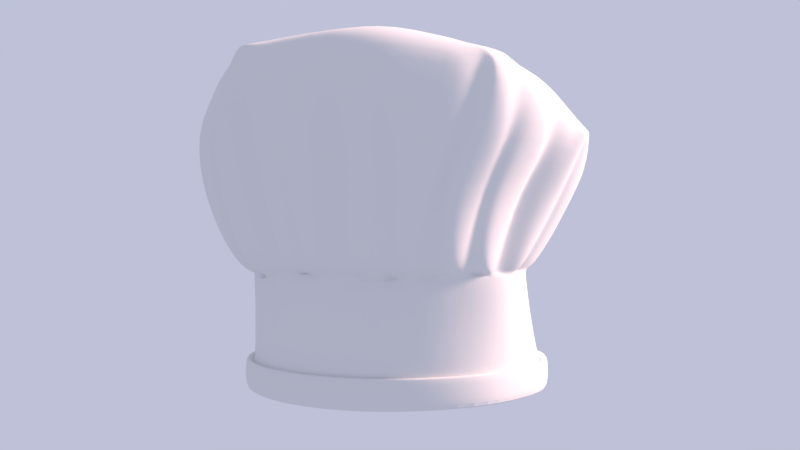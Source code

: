 # Source: hats.blend  (saved by Blender 3.4.6; exported with 4.5.12 LTS)
import bpy
from mathutils import Matrix  # noqa: F401  (used for matrix-valued properties, if any)

bpy.ops.wm.read_factory_settings(use_empty=True)
scene = bpy.context.scene
scene.name = 'Scene'

# ---- collections
col_collection_1 = bpy.data.collections.new('Collection 1'); scene.collection.children.link(col_collection_1)

# ---- materials (node trees are filled in below, after node groups)
mat_material_001 = bpy.data.materials.new('Material.001')
mat_material_001.alpha_threshold = 0.0
mat_material_001.roughness = 0.5
mat_material = bpy.data.materials.new('Material')
mat_material.alpha_threshold = 0.0
mat_material.roughness = 0.5
mat_material.line_color = (0.0, 0.0, 0.0, 1.0)

# ---- material node trees
mat_material_001.use_nodes = True; mat_material_001.node_tree.nodes.clear()
_N = mat_material_001.node_tree.nodes; _L = mat_material_001.node_tree.links
n0 = _N.new('ShaderNodeOutputMaterial'); n0.name = 'Material Output'; n0.location = (300, 300)
n1 = _N.new('ShaderNodeBsdfDiffuse'); n1.name = 'Diffuse BSDF'; n1.location = (10, 300)
_L.new(n1.outputs[0], n0.inputs[0])
n0.is_active_output = True

# ---- world
world_world = bpy.data.worlds.new('World'); scene.world = world_world
world_world.use_nodes = True; world_world.node_tree.nodes.clear()
_N = world_world.node_tree.nodes; _L = world_world.node_tree.links
n0 = _N.new('ShaderNodeOutputWorld'); n0.name = 'World Output'; n0.location = (300, 300)
n1 = _N.new('ShaderNodeBackground'); n1.name = 'Background'; n1.location = (10, 300)
n1.inputs[0].default_value = (0.6453, 0.6687, 0.8491, 1.0)
n1.inputs[1].default_value = 0.8
_L.new(n1.outputs[0], n0.inputs[0])
n0.is_active_output = True
world_world.color = (0.05088, 0.05088, 0.05088)
world_world.use_sun_shadow = False
world_world.sun_shadow_jitter_overblur = 0.0
world_world.cycles.sampling_method = 'MANUAL'
world_world.light_settings.ao_factor = 0.0
world_world.light_settings.distance = -291.7

# ---- cameras
cam_camera = bpy.data.cameras.new('Camera')
cam_camera.clip_end = 100.0
cam_camera.lens = 35.0
cam_camera.sensor_width = 32.0
cam_camera.sensor_height = 18.0
cam_camera.ortho_scale = 7.314
cam_camera.dof.focus_distance = 0.0

# ---- lights
light_lamp = bpy.data.lights.new('Lamp', 'SUN')
light_lamp.color = (1.0, 0.6601, 0.5803)
light_lamp.transmission_factor = 0.0
light_lamp.cutoff_distance = 30.0
light_lamp.angle = 0.1993
light_lamp.energy = 7.0
light_lamp.shadow_buffer_clip_start = 1.001
light_lamp.shadow_soft_size = 0.1
light_lamp.shadow_cascade_max_distance = 1000.0

# ---- meshes
me_circle = bpy.data.meshes.new('Circle')
me_circle.from_pydata([(-3.416, -1.763e-07, -3.533), (-3.156, -1.307, -3.533), (-2.415, -2.415, -3.533), (-1.307, -3.156, -3.533), (-3.416, -1.763e-07, -0.8364), (-3.692, -2.097, 0.7732), (-2.415, -2.415, -0.8364), (-1.302, -3.314, -0.6988), (-3.552, 0.0, -0.6988), (-3.221, -1.567, -0.7506), (-3.16, -3.208, 3.79), (-1.196, -4.132, 2.3), (-2.321, -1.968e-07, 4.296), (-2.173, -1.355, 4.263), (-1.749, -2.504, 4.166), (-1.116, -3.271, 4.021), (-1.375, -4.645, 3.747), (-4.421, 0.0, 2.3), (-3.758, -2.515, 2.405), (-2.254, -2.78, -0.6988), (-1.291, -3.034, -0.8364), (-2.747, -2.92, 0.7981), (-3.709, -2.133, 3.695), (-4.148, -2.641e-07, 3.765), (3.416, -1.763e-07, -3.533), (3.156, -1.307, -3.533), (2.444, -2.178, -3.533), (1.659, -2.921, -3.533), (0.0, -3.416, -3.533), (3.148, -1.763e-07, -0.8364), (2.543, -1.346, -0.7654), (2.064, -2.623, -0.6728), (2.313, -3.775, 3.375), (-0.3175, -3.711, -0.6988), (2.991, 0.0, -0.6988), (3.536, -1.726, 0.8746), (2.842, -2.795, 3.007), (2.344, -4.047, 2.209), (-0.345, -4.58, 2.3), (2.244, -2.535e-08, 3.437), (1.919, -1.355, 3.77), (1.427, -2.257, 3.837), (0.8035, -3.027, 3.984), (-0.2697, -3.541, 4.212), (-0.1058, -4.925, 3.665), (1.625, -2.728, -0.8364), (3.937, 0.0, 2.105), (2.541, -1.361, -0.9094), (2.174, -2.523, -0.7874), (1.663, -3.619, 0.8733), (-0.1649, -3.16, -0.8364), (2.456, -2.565, 0.8614), (3.792, -1.662, 2.758), (3.879, 0.0, 2.38), (0.0, -4.188, 4.054), (-2.333, -2.394, 4.188), (-3.168, -2.286e-07, 4.272), (-1.287, -3.732, 4.048), (-2.978, -1.17, 4.272), (2.514, -2.67, 3.593), (3.442, -2.242e-07, 3.618), (1.693, -3.581, 3.696), (3.182, -1.603, 3.618), (-3.416, -1.763e-07, -3.003), (-3.156, -1.307, -3.003), (-2.415, -2.415, -3.003), (-1.307, -3.156, -3.003), (0.0, -3.416, -3.003), (3.416, -1.763e-07, -3.003), (3.156, -1.307, -3.003), (2.444, -2.178, -3.003), (1.659, -2.921, -3.003), (-3.416, -1.763e-07, -0.9808), (-3.156, -1.307, -0.9808), (-2.415, -2.415, -0.9808), (-1.307, -3.156, -0.9808), (0.0, -3.416, -0.9808), (3.148, -1.763e-07, -0.9808), (4.094, -2.07, 2.189), (2.379, -2.574, -0.9374), (1.659, -2.921, -0.9808), (-3.055, -3.182, 2.249), (-2.669, -1.459, -0.8882), (-1.256, -3.718, 0.8006), (-0.1572, -4.146, 0.8006), (-4.25, 0.0, 0.7777), (3.306, -2.89, 2.19), (2.79, -1.471, -0.6293), (1.395, -3.248, -0.7215), (3.886, 0.0, 0.8006), (0.02086, -3.351, -0.8364), (-0.3506, -3.351, -0.8364), (0.0, -3.225, -0.9808), (0.1761, -3.902, -0.6988), (-0.8111, -3.902, -0.6988), (-0.5815, -4.905, 2.154), (-0.003512, -4.77, 2.3), (-0.3019, -4.948, 2.654), (-0.3367, -4.336, 0.8006), (0.02237, -4.336, 0.8006), (-0.9491, -3.218, -0.8364), (-1.404, -2.955, -0.8364), (-1.307, -3.156, -0.9808), (-0.9597, -3.736, -0.6988), (-1.615, -3.464, -0.6988), (-1.704, -4.199, 2.197), (-0.9301, -4.78, 2.287), (-1.323, -4.686, 2.932), (-1.581, -3.866, 0.8006), (-0.9245, -4.133, 0.8006), (-1.947, -3.183, -0.6988), (-2.17, -3.436, 0.8006), (-2.286, -4.267, 3.535), (-1.905, -2.59, -0.8364), (-2.31, -3.769, 2.062), (-1.877, -2.805, -0.8728), (-2.284, -3.478, 0.8006), (-2.026, -3.605, 0.8006), (-2.062, -3.217, -0.6988), (-1.81, -3.356, -0.6988), (-2.48, -3.721, 1.937), (-2.173, -3.877, 1.951), (-2.321, -3.89, 2.344), (-1.782, -2.753, -0.8364), (-2.034, -2.619, -0.8364), (-1.905, -2.752, -0.8218), (-2.43, -3.013, -0.6988), (-3.047, -2.444, -0.6988), (-2.219, -2.377, -0.804), (-3.373, -3.234, 2.3), (-2.922, -3.535, 2.212), (-3.517, -2.996, 3.79), (-2.958, -3.63, 3.613), (-2.963, -2.99, 3.918), (-3.106, -2.958, 0.7953), (-2.719, -3.286, 0.8006), (0.6925, -3.993, 0.8006), (1.636, -4.311, 3.633), (0.5964, -3.593, -0.6988), (1.417, -4.407, 2.3), (0.5876, -3.031, -0.8364), (0.6503, -3.287, -0.9808), (1.046, -3.749, -0.6988), (0.263, -3.887, -0.6988), (0.8882, -3.239, -0.9808), (0.381, -3.34, -0.9808), (0.9002, -4.239, 0.8006), (0.643, -4.28, 0.8006), (1.323, -4.612, 2.3), (1.644, -4.559, 2.3), (0.3894, -3.295, -0.8364), (0.9002, -3.217, -0.8364), (1.349, -4.703, 3.634), (2.099, -4.349, 3.631), (1.913, -2.751, -0.8364), (1.374, -3.032, -0.8364), (1.661, -2.962, -0.9041), (1.772, -3.223, -0.7215), (1.235, -3.507, -0.7215), (2.084, -4.265, 3.604), (2.719, -3.509, 3.201), (2.088, -3.74, 3.516), (2.246, -4.292, 2.209), (2.762, -3.965, 2.209), (1.645, -3.802, 0.8733), (1.909, -3.665, 0.8733), (2.448, -2.362, -0.8021), (1.983, -2.705, -0.8021), (2.288, -2.482, -0.9248), (2.675, -2.493, -0.6678), (2.012, -2.785, -0.7505), (3.361, -3.316, 2.204), (3.686, -2.633, 2.088), (2.798, -3.425, 3.168), (3.481, -2.428, 2.796), (2.919, -2.799, 3.237), (2.525, -2.927, 0.87), (2.916, -2.548, 0.8563), (2.565, -1.987, -0.8168), (2.795, -1.227, -0.8286), (3.018, -1.438, -0.691), (2.78, -2.191, -0.6797), (4.029, -2.376, 2.012), (4.343, -1.688, 1.985), (4.117, -2.045, 2.29), (2.795, -1.227, -0.973), (2.57, -1.989, -0.9605), (2.766, -1.625, -1.351), (3.812, -1.717, 0.8113), (3.555, -2.146, 0.8221), (4.152, -0.5413, 0.804), (4.572, -0.6119, 2.011), (3.382, -0.1145, -0.6982), (4.002, -0.5248, 2.587), (3.925, 0.0, 2.901), (4.47, -0.857, 2.206), (3.52, -0.3838, -0.3322), (4.323, -0.586, 1.156), (-2.836, -1.884, -0.9212), (-3.049, -1.371, -0.9212), (-2.994, -1.648, -1.066), (-3.346, -2.095, -0.7836), (-3.558, -1.582, -0.7836), (-4.235, -2.248, 2.372), (-3.819, -3.145, 2.372), (-3.706, -2.53, 2.658), (-3.858, -2.475, 0.7413), (-4.069, -2.073, 0.7389), (-3.892, -0.1494, -0.6988), (-4.74, -0.6099, 2.3), (-3.399, -0.08313, -0.8364), (-4.406, -2.656e-07, 3.215), (-4.576, -0.2375, 0.7777), (-3.416, -1.763e-07, -0.9058), (-4.212, -0.9591, 2.366), (-2.808, -0.8006, -0.8827), (-3.991, -0.8745, 0.7694), (-3.445, -1.487, 3.699), (-3.247, -0.8498, -0.9808), (-3.318, -0.9199, -0.7432), (-3.913, -1.111, 3.695), (-3.731, -2.024, 3.695), (-4.656, -0.8088, 2.353), (-4.525, -1.235, 2.372), (-3.119, -1.113, -0.9042), (-3.274, -0.5454, -0.8668), (-4.323, -1.107, 0.7617), (-4.426, -0.7326, 0.7696), (-3.773, -0.6629, -0.7292), (-3.639, -1.235, -0.7631), (-3.192, -1.124, -0.9808), (-3.307, -0.5453, -0.9808), (-3.189, -1.302, -3.535), (-3.452, 0.0, -3.535), (-2.441, -2.421, -3.535), (-1.321, -3.169, -3.535), (-0.0004368, -3.432, -3.535), (-3.452, 0.0, -3.0), (-3.189, -1.302, -3.0), (-2.441, -2.421, -3.0), (-1.321, -3.169, -3.0), (-0.0004368, -3.432, -3.0), (3.188, -1.302, -3.535), (3.451, 0.0, -3.535), (2.468, -2.181, -3.535), (1.676, -2.932, -3.535), (3.451, 0.0, -3.0), (3.188, -1.302, -3.0), (2.468, -2.181, -3.0), (1.676, -2.932, -3.0), (-3.384, -1.272, -3.634), (-3.663, 0.0, -3.634), (-2.591, -2.459, -3.634), (-1.403, -3.253, -3.634), (-0.003014, -3.531, -3.634), (-3.663, 0.0, -2.766), (-3.384, -1.272, -2.766), (-2.591, -2.459, -2.766), (-1.403, -3.253, -2.766), (-0.003014, -3.531, -2.766), (3.378, -1.272, -3.634), (3.657, 0.0, -3.634), (2.615, -2.205, -3.634), (1.775, -3.0, -3.634), (3.657, 0.0, -2.766), (3.378, -1.272, -2.766), (2.615, -2.205, -2.766), (1.775, -3.0, -2.766)], [], [(198, 6, 128, 127, 201), (208, 210, 225, 228), (121, 117, 108, 105), (75, 102, 101, 123, 125, 115), (67, 71, 80, 144, 141, 145, 76), (57, 54, 43, 15), (58, 55, 14, 13), (74, 6, 198, 200, 73), (6, 124, 118, 126, 128), (55, 57, 15, 14), (76, 92, 91, 100, 102, 75), (56, 58, 13, 12), (135, 116, 120, 130), (148, 152, 44, 97, 96), (109, 98, 95, 106), (85, 212, 209, 17), (117, 119, 104, 108), (206, 134, 129, 204), (79, 186, 178, 166, 168), (80, 79, 168, 167, 154, 156), (151, 144, 80, 156, 155), (100, 91, 94, 103), (147, 148, 96, 99), (61, 42, 43, 54), (62, 40, 41, 59), (178, 181, 169, 166), (167, 170, 157, 154), (59, 41, 42, 61), (155, 158, 142, 151), (60, 39, 40, 62), (171, 173, 160, 163), (176, 171, 163, 165), (164, 162, 149, 146), (69, 68, 77, 185, 187), (89, 46, 191, 197, 190), (189, 182, 172, 177), (194, 193, 195, 53), (159, 161, 61, 54, 44, 152, 137, 153), (173, 175, 59, 61, 161, 160), (221, 223, 203, 205, 22), (133, 132, 112, 16, 57, 55), (16, 44, 54, 57), (68, 69, 247, 246), (1, 2, 234, 232), (28, 27, 245, 236), (69, 70, 248, 247), (0, 1, 232, 233), (27, 26, 244, 245), (70, 71, 249, 248), (26, 25, 242, 244), (182, 184, 52, 174, 172), (71, 70, 79, 80), (70, 69, 187, 186, 79), (13, 14, 15, 43, 42, 41, 40, 39, 12), (67, 76, 75, 66), (66, 75, 115, 74, 65), (65, 74, 73, 64), (181, 189, 177, 169), (107, 106, 95, 97, 44, 16), (158, 164, 146, 142), (170, 176, 165, 157), (201, 127, 134, 206), (53, 195, 191, 46), (103, 94, 98, 109), (126, 118, 116, 135), (90, 50, 92), (95, 38, 97), (90, 93, 33, 50), (99, 96, 38, 84), (93, 99, 84, 33), (115, 125, 124, 6, 74), (84, 38, 95, 98), (92, 50, 91), (33, 84, 98, 94), (97, 38, 96), (50, 33, 94, 91), (100, 20, 102), (105, 11, 107), (104, 101, 20, 7), (109, 106, 11, 83), (103, 109, 83, 7), (119, 123, 101, 104), (7, 83, 108, 104), (107, 11, 106), (7, 20, 100, 103), (83, 11, 105, 108), (102, 20, 101), (205, 204, 129, 131, 22), (8, 208, 212, 85), (112, 122, 121, 105, 107, 16), (22, 131, 133, 55, 58), (120, 114, 122), (123, 113, 125), (117, 121, 114, 111), (119, 117, 111, 110), (123, 119, 110, 113), (130, 120, 122, 112, 132), (125, 113, 124), (111, 114, 120, 116), (110, 111, 116, 118), (122, 114, 121), (113, 110, 118, 124), (126, 19, 128), (131, 10, 133), (130, 132, 10, 81), (135, 130, 81, 21), (126, 135, 21, 19), (17, 209, 211), (21, 81, 129, 134), (128, 19, 127), (19, 21, 134, 127), (133, 10, 132), (81, 10, 131, 129), (162, 159, 153, 149), (150, 143, 93, 90), (76, 145, 150, 90, 92), (52, 62, 59, 175, 174), (151, 142, 138, 140), (142, 146, 136, 138), (144, 151, 140, 141), (149, 153, 137, 139), (146, 149, 139, 136), (143, 147, 99, 93), (140, 138, 143, 150), (136, 139, 148, 147), (138, 136, 147, 143), (141, 140, 150, 145), (139, 137, 152, 148), (154, 45, 156), (159, 32, 161), (159, 162, 37, 32), (158, 155, 45, 88), (165, 163, 37, 49), (157, 165, 49, 88), (34, 89, 190, 196, 192), (160, 32, 37, 163), (88, 45, 154, 157), (156, 45, 155), (49, 37, 162, 164), (88, 49, 164, 158), (161, 32, 160), (166, 48, 168), (173, 36, 175), (166, 169, 31, 48), (172, 174, 36, 86), (177, 172, 86, 51), (169, 177, 51, 31), (185, 77, 29, 179), (51, 86, 171, 176), (175, 36, 174), (31, 51, 176, 170), (48, 31, 170, 167), (86, 36, 173, 171), (168, 48, 167), (182, 78, 184), (185, 47, 187), (179, 180, 87, 30), (189, 181, 87, 35), (178, 186, 47, 30), (182, 189, 35, 78), (29, 192, 180, 179), (30, 47, 185, 179), (187, 47, 186), (78, 35, 188, 183), (30, 87, 181, 178), (35, 87, 180, 188), (184, 78, 183), (191, 195, 193, 52, 184, 183), (193, 194, 60, 62, 52), (192, 196, 190, 188, 180), (190, 197, 191, 183, 188), (192, 29, 34), (198, 82, 200), (203, 18, 205), (198, 201, 9, 82), (207, 202, 9, 5), (203, 207, 5, 18), (4, 210, 208, 8), (18, 5, 206, 204), (205, 18, 204), (82, 9, 202, 199), (5, 9, 201, 206), (200, 82, 199), (213, 210, 4), (226, 229, 202, 207), (212, 208, 228, 227), (229, 224, 199, 202), (23, 220, 217, 221, 22, 58, 56), (73, 200, 199, 224, 230), (64, 73, 230, 218, 231, 72, 63), (223, 226, 207, 203), (231, 225, 210, 213, 72), (209, 212, 227, 222), (230, 224, 215, 218), (229, 226, 216, 219), (223, 221, 217, 214), (224, 229, 219, 215), (226, 223, 214, 216), (211, 209, 222, 220, 23), (215, 219, 228, 225), (218, 215, 225, 231), (216, 214, 222, 227), (219, 216, 227, 228), (214, 217, 220, 222), (235, 236, 254, 253), (244, 242, 260, 262), (249, 241, 259, 267), (234, 235, 253, 252), (238, 237, 255, 256), (242, 243, 261, 260), (232, 234, 252, 250), (239, 238, 256, 257), (2, 3, 235, 234), (67, 66, 240, 241), (3, 28, 236, 235), (66, 65, 239, 240), (65, 64, 238, 239), (25, 24, 243, 242), (64, 63, 237, 238), (71, 67, 241, 249), (254, 263, 267, 259), (263, 262, 266, 267), (262, 260, 265, 266), (260, 261, 264, 265), (254, 259, 258, 253), (253, 258, 257, 252), (252, 257, 256, 250), (250, 256, 255, 251), (248, 249, 267, 266), (245, 244, 262, 263), (247, 248, 266, 265), (236, 245, 263, 254), (246, 247, 265, 264), (241, 240, 258, 259), (240, 239, 257, 258), (233, 232, 250, 251)])
me_circle.polygons.foreach_set('use_smooth', [1, 1, 1, 1, 1, 1, 1, 1, 1, 1, 1, 1, 1, 1, 1, 1, 1, 1, 1, 1, 1, 1, 1, 1, 1, 1, 1, 1, 1, 1, 1, 1, 1, 1, 1, 1, 1, 1, 1, 1, 1, 1, 1, 0, 0, 1, 0, 0, 1, 0, 1, 1, 1, 1, 1, 1, 1, 1, 1, 1, 1, 1, 1, 1, 1, 1, 1, 1, 1, 1, 1, 1, 1, 1, 1, 1, 1, 1, 1, 1, 1, 1, 1, 1, 1, 1, 1, 1, 1, 1, 1, 1, 1, 1, 1, 1, 1, 1, 1, 1, 1, 1, 1, 1, 1, 1, 1, 1, 1, 1, 1, 1, 1, 1, 1, 1, 1, 1, 1, 1, 1, 1, 1, 1, 1, 1, 1, 1, 1, 1, 1, 1, 1, 1, 1, 1, 1, 1, 1, 1, 1, 1, 1, 1, 1, 1, 1, 1, 1, 1, 1, 1, 1, 1, 1, 1, 1, 1, 1, 1, 1, 1, 1, 1, 1, 1, 1, 1, 1, 1, 1, 1, 1, 1, 1, 1, 1, 1, 1, 1, 1, 1, 1, 1, 1, 1, 1, 1, 1, 1, 1, 1, 1, 1, 1, 1, 1, 1, 1, 1, 1, 1, 1, 1, 0, 0, 1, 0, 1, 0, 0, 1, 0, 1, 0, 1, 1, 0, 1, 1, 1, 1, 1, 1, 1, 1, 1, 1, 1, 0, 1, 0, 1, 1, 1, 0])
me_circle.materials.append(mat_material_001)
me_circle.use_remesh_preserve_volume = False
me_circle.use_remesh_preserve_attributes = False
me_circle.use_mirror_vertex_groups = False
me_circle.update()
me_cube = bpy.data.meshes.new('Cube')
me_cube.from_pydata([(1.0, 0.77, -0.9199), (1.0, -0.77, -0.9199), (-1.0, -1.0, -1.0), (-1.0, 1.0, -1.0), (1.0, 0.77, 0.6201), (1.0, -0.77, 0.6201), (-1.0, -1.0, 1.0), (-1.0, 1.0, 1.0), (1.0, 1.0, -1.0), (1.0, -1.0, -1.0), (1.0, 1.0, 1.0), (1.0, -1.0, 1.0), (0.02665, 0.77, -0.9199), (0.02665, -0.77, -0.9199), (0.02666, 0.77, 0.6201), (0.02665, -0.77, 0.6201)], [], [(8, 9, 2, 3), (10, 7, 6, 11), (4, 5, 15, 14), (9, 11, 6, 2), (2, 6, 7, 3), (10, 8, 3, 7), (0, 1, 9, 8), (4, 0, 8, 10), (1, 5, 11, 9), (5, 4, 10, 11), (12, 14, 15, 13), (0, 4, 14, 12), (5, 1, 13, 15), (1, 0, 12, 13)])
me_cube.materials.append(mat_material)
me_cube.use_remesh_preserve_volume = False
me_cube.use_remesh_preserve_attributes = False
me_cube.use_mirror_vertex_groups = False
me_cube.update()

# ---- objects
ob_hat = bpy.data.objects.new('Hat', me_circle)
ob_cube = bpy.data.objects.new('Cube', me_cube)
ob_lamp = bpy.data.objects.new('Lamp', light_lamp)
ob_camera = bpy.data.objects.new('Camera', cam_camera)

# ---- transforms, parenting, visibility, modifiers, constraints
ob_hat.location = (0.0, 0.0, 0.0)
ob_hat.lineart.crease_threshold = 0.0
_m = ob_hat.modifiers.new('Mirror', 'MIRROR')
_m.use_axis = (False, True, False)
_m.use_clip = True
_m = ob_hat.modifiers.new('Subsurf', 'SUBSURF')
_m.uv_smooth = 'PRESERVE_CORNERS'
_m.quality = 2
_m.levels = 2
_m.show_only_control_edges = False
_m = ob_hat.modifiers.new('Solidify', 'SOLIDIFY')
_m.nonmanifold_thickness_mode = 'FIXED'
_m.nonmanifold_merge_threshold = 0.0003
ob_cube.location = (0.0, 0.0, 0.1608)
ob_cube.scale = (1.0, 1.439, 1.388)
ob_cube.lock_rotations_4d = False
ob_cube.empty_display_type = 'ARROWS'
ob_cube.lineart.crease_threshold = 0.0
ob_lamp.location = (12.18, 1.005, 14.46)
ob_lamp.rotation_euler = (1.071, -0.07381, 1.862)
ob_lamp.lock_rotations_4d = False
ob_lamp.empty_display_type = 'ARROWS'
ob_lamp.color = (0.0, 0.0, 0.0, 0.0)
ob_lamp.lineart.crease_threshold = 0.0
ob_camera.location = (0.07154, -20.86, 0.168)
ob_camera.rotation_euler = (1.571, -0.0, 0.0)
ob_camera.scale = (1.0, 1.0, 1.0)
ob_camera.lock_rotations_4d = False
ob_camera.empty_display_type = 'ARROWS'
ob_camera.color = (0.0, 0.0, 0.0, 0.0)
ob_camera.display_type = 'WIRE'
ob_camera.lineart.crease_threshold = 0.0

# ---- collection membership
col_collection_1.objects.link(ob_hat)
col_collection_1.objects.link(ob_cube)
col_collection_1.objects.link(ob_lamp)
col_collection_1.objects.link(ob_camera)

# ---- scene / render settings (as saved in the file)
scene.camera = ob_camera
scene.frame_start = 1; scene.frame_end = 24; scene.frame_set(0)
scene.render.engine = 'CYCLES'
scene.render.image_settings.color_mode = 'RGB'
scene.render.resolution_percentage = 50
scene.render.dither_intensity = 0.0
scene.render.use_freestyle = True
scene.render.line_thickness_mode = 'RELATIVE'
scene.cycles.use_denoising = False
scene.cycles.samples = 128
scene.cycles.sampling_pattern = 'TABULATED_SOBOL'
scene.cycles.use_adaptive_sampling = False
scene.cycles.use_light_tree = False
scene.cycles.blur_glossy = 0.0
scene.cycles.sample_clamp_indirect = 0.0
scene.view_settings.view_transform = 'Standard'
bpy.context.view_layer.update()

